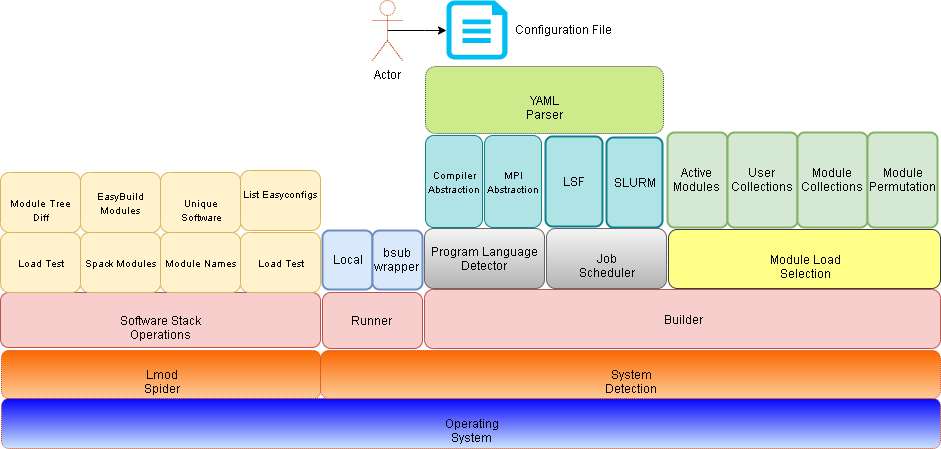

The diagram above was exported from draw.io. Its source (the exported page's mxGraphModel, read from the mxfile embedded in the PNG):
<mxGraphModel dx="1024" dy="534" grid="1" gridSize="10" guides="1" tooltips="1" connect="1" arrows="1" fold="1" page="1" pageScale="1" pageWidth="850" pageHeight="1100" math="0" shadow="0">
  <root>
    <mxCell id="0" />
    <mxCell id="1" parent="0" />
    <mxCell id="hybhwEmdyjt6frmV3rpr-2" value="LSF" style="rounded=1;whiteSpace=wrap;html=1;absoluteArcSize=1;arcSize=14;strokeWidth=2;fillColor=#b0e3e6;strokeColor=#0e8088;" parent="1" vertex="1">
      <mxGeometry x="635" y="156" width="57" height="90" as="geometry" />
    </mxCell>
    <mxCell id="hybhwEmdyjt6frmV3rpr-3" value="SLURM" style="rounded=1;whiteSpace=wrap;html=1;absoluteArcSize=1;arcSize=14;strokeWidth=2;fillColor=#b0e3e6;strokeColor=#0e8088;" parent="1" vertex="1">
      <mxGeometry x="696" y="157" width="56" height="90" as="geometry" />
    </mxCell>
    <mxCell id="hybhwEmdyjt6frmV3rpr-5" value="Active Modules" style="rounded=1;whiteSpace=wrap;html=1;absoluteArcSize=1;arcSize=14;strokeWidth=2;fillColor=#d5e8d4;strokeColor=#82b366;" parent="1" vertex="1">
      <mxGeometry x="757" y="152" width="60" height="95" as="geometry" />
    </mxCell>
    <mxCell id="hybhwEmdyjt6frmV3rpr-6" value="User Collections" style="rounded=1;whiteSpace=wrap;html=1;absoluteArcSize=1;arcSize=14;strokeWidth=2;fillColor=#d5e8d4;strokeColor=#82b366;" parent="1" vertex="1">
      <mxGeometry x="817" y="152" width="70" height="95" as="geometry" />
    </mxCell>
    <mxCell id="hybhwEmdyjt6frmV3rpr-7" value="Module Collections" style="rounded=1;whiteSpace=wrap;html=1;absoluteArcSize=1;arcSize=14;strokeWidth=2;fillColor=#d5e8d4;strokeColor=#82b366;" parent="1" vertex="1">
      <mxGeometry x="887" y="152" width="70" height="95" as="geometry" />
    </mxCell>
    <mxCell id="hybhwEmdyjt6frmV3rpr-8" value="Module Permutation" style="rounded=1;whiteSpace=wrap;html=1;absoluteArcSize=1;arcSize=14;strokeWidth=2;fillColor=#d5e8d4;strokeColor=#82b366;" parent="1" vertex="1">
      <mxGeometry x="957" y="152" width="70" height="95" as="geometry" />
    </mxCell>
    <mxCell id="hybhwEmdyjt6frmV3rpr-9" value="Software Stack Operations" style="rounded=1;whiteSpace=wrap;html=1;fillColor=#f8cecc;strokeColor=#b85450;" parent="1" vertex="1">
      <mxGeometry x="90" y="312" width="320" height="55" as="geometry" />
    </mxCell>
    <mxCell id="hybhwEmdyjt6frmV3rpr-17" value="Module Load Selection" style="rounded=1;whiteSpace=wrap;html=1;shadow=0;glass=0;comic=0;fillColor=#ffff88;strokeColor=#36393d;" parent="1" vertex="1">
      <mxGeometry x="758" y="249" width="272" height="59" as="geometry" />
    </mxCell>
    <mxCell id="hybhwEmdyjt6frmV3rpr-19" value="Job Scheduler" style="rounded=1;whiteSpace=wrap;html=1;shadow=0;glass=0;comic=0;gradientColor=#b3b3b3;fillColor=#f5f5f5;strokeColor=#666666;" parent="1" vertex="1">
      <mxGeometry x="636" y="248" width="120" height="60" as="geometry" />
    </mxCell>
    <mxCell id="hybhwEmdyjt6frmV3rpr-24" value="&lt;font style=&quot;font-size: 10px&quot;&gt;Load Test&lt;/font&gt;" style="rounded=1;whiteSpace=wrap;html=1;flipV=1;flipH=1;fillColor=#fff2cc;strokeColor=#d6b656;" parent="1" vertex="1">
      <mxGeometry x="90" y="252" width="80" height="60" as="geometry" />
    </mxCell>
    <mxCell id="hybhwEmdyjt6frmV3rpr-25" value="Lmod Spider" style="rounded=1;whiteSpace=wrap;html=1;shadow=0;glass=0;comic=0;fillColor=#fa6800;strokeColor=#C73500;fontColor=#000000;dashed=1;dashPattern=1 1;gradientColor=#FFCC99;" parent="1" vertex="1">
      <mxGeometry x="91" y="370" width="319" height="48" as="geometry" />
    </mxCell>
    <mxCell id="hybhwEmdyjt6frmV3rpr-26" value="Runner&amp;nbsp;" style="rounded=1;whiteSpace=wrap;html=1;shadow=0;glass=0;comic=0;fillColor=#f8cecc;strokeColor=#b85450;" parent="1" vertex="1">
      <mxGeometry x="412" y="312" width="100" height="56" as="geometry" />
    </mxCell>
    <mxCell id="hybhwEmdyjt6frmV3rpr-28" value="Local" style="rounded=1;whiteSpace=wrap;html=1;absoluteArcSize=1;arcSize=14;strokeWidth=2;fillColor=#dae8fc;strokeColor=#6c8ebf;" parent="1" vertex="1">
      <mxGeometry x="412" y="250" width="50" height="59" as="geometry" />
    </mxCell>
    <mxCell id="hybhwEmdyjt6frmV3rpr-29" value="bsub wrapper" style="rounded=1;whiteSpace=wrap;html=1;absoluteArcSize=1;arcSize=14;strokeWidth=2;fillColor=#dae8fc;strokeColor=#6c8ebf;" parent="1" vertex="1">
      <mxGeometry x="462" y="250" width="50" height="59" as="geometry" />
    </mxCell>
    <mxCell id="hybhwEmdyjt6frmV3rpr-30" value="&lt;font style=&quot;font-size: 10px&quot;&gt;Compiler Abstraction&lt;/font&gt;" style="rounded=1;whiteSpace=wrap;html=1;shadow=0;glass=0;comic=0;fillColor=#b0e3e6;strokeColor=#0e8088;" parent="1" vertex="1">
      <mxGeometry x="515" y="155" width="57" height="92" as="geometry" />
    </mxCell>
    <mxCell id="hybhwEmdyjt6frmV3rpr-31" value="&lt;font style=&quot;font-size: 10px&quot;&gt;Module Tree Diff&lt;/font&gt;" style="rounded=1;whiteSpace=wrap;html=1;flipV=1;flipH=1;fillColor=#fff2cc;strokeColor=#d6b656;" parent="1" vertex="1">
      <mxGeometry x="90" y="192" width="80" height="60" as="geometry" />
    </mxCell>
    <mxCell id="hybhwEmdyjt6frmV3rpr-32" value="&lt;font style=&quot;font-size: 10px&quot;&gt;EasyBuild Modules&lt;/font&gt;" style="rounded=1;whiteSpace=wrap;html=1;flipV=1;flipH=1;fillColor=#fff2cc;strokeColor=#d6b656;" parent="1" vertex="1">
      <mxGeometry x="170" y="192" width="80" height="60" as="geometry" />
    </mxCell>
    <mxCell id="hybhwEmdyjt6frmV3rpr-33" value="&lt;font style=&quot;font-size: 10px&quot;&gt;Spack Modules&lt;/font&gt;" style="rounded=1;whiteSpace=wrap;html=1;flipV=1;flipH=1;fillColor=#fff2cc;strokeColor=#d6b656;" parent="1" vertex="1">
      <mxGeometry x="170" y="252" width="80" height="60" as="geometry" />
    </mxCell>
    <mxCell id="hybhwEmdyjt6frmV3rpr-34" value="&lt;span style=&quot;font-size: 10px&quot;&gt;Unique Software&lt;/span&gt;" style="rounded=1;whiteSpace=wrap;html=1;flipV=1;flipH=1;fillColor=#fff2cc;strokeColor=#d6b656;" parent="1" vertex="1">
      <mxGeometry x="250" y="192" width="80" height="60" as="geometry" />
    </mxCell>
    <mxCell id="hybhwEmdyjt6frmV3rpr-35" value="&lt;font style=&quot;font-size: 10px&quot;&gt;Module Names&lt;/font&gt;" style="rounded=1;whiteSpace=wrap;html=1;flipV=1;flipH=1;fillColor=#fff2cc;strokeColor=#d6b656;" parent="1" vertex="1">
      <mxGeometry x="250" y="252" width="80" height="60" as="geometry" />
    </mxCell>
    <mxCell id="hybhwEmdyjt6frmV3rpr-36" value="&lt;font style=&quot;font-size: 10px&quot;&gt;Load Test&lt;/font&gt;" style="rounded=1;whiteSpace=wrap;html=1;flipV=1;flipH=1;fillColor=#fff2cc;strokeColor=#d6b656;" parent="1" vertex="1">
      <mxGeometry x="330" y="252" width="80" height="60" as="geometry" />
    </mxCell>
    <mxCell id="hybhwEmdyjt6frmV3rpr-37" value="&lt;font style=&quot;font-size: 10px&quot;&gt;List Easyconfigs&lt;/font&gt;" style="rounded=1;whiteSpace=wrap;html=1;flipV=1;flipH=1;fillColor=#fff2cc;strokeColor=#d6b656;" parent="1" vertex="1">
      <mxGeometry x="330" y="190" width="80" height="60" as="geometry" />
    </mxCell>
    <mxCell id="hybhwEmdyjt6frmV3rpr-40" value="Builder" style="rounded=1;whiteSpace=wrap;html=1;shadow=0;glass=0;comic=0;fillColor=#f8cecc;strokeColor=#b85450;" parent="1" vertex="1">
      <mxGeometry x="514" y="309" width="516" height="59" as="geometry" />
    </mxCell>
    <mxCell id="hybhwEmdyjt6frmV3rpr-41" value="Operating System" style="rounded=1;whiteSpace=wrap;html=1;shadow=0;glass=0;comic=0;fillColor=#0505FA;strokeColor=#C73500;fontColor=#000000;dashed=1;dashPattern=1 1;gradientColor=#CCE5FF;" parent="1" vertex="1">
      <mxGeometry x="91" y="418" width="939" height="50" as="geometry" />
    </mxCell>
    <mxCell id="hybhwEmdyjt6frmV3rpr-43" value="System Detection" style="rounded=1;whiteSpace=wrap;html=1;shadow=0;glass=0;comic=0;arcSize=17;fillColor=#fa6800;strokeColor=#C73500;fontColor=#000000;dashed=1;dashPattern=1 1;gradientColor=#FFCC99;" parent="1" vertex="1">
      <mxGeometry x="410" y="370" width="620" height="48" as="geometry" />
    </mxCell>
    <mxCell id="hybhwEmdyjt6frmV3rpr-45" value="Program Language Detector" style="rounded=1;whiteSpace=wrap;html=1;shadow=0;glass=0;comic=0;gradientColor=#b3b3b3;fillColor=#f5f5f5;strokeColor=#666666;" parent="1" vertex="1">
      <mxGeometry x="514" y="248" width="120" height="60" as="geometry" />
    </mxCell>
    <mxCell id="hybhwEmdyjt6frmV3rpr-46" value="&lt;font style=&quot;font-size: 10px&quot;&gt;MPI Abstraction&lt;/font&gt;" style="rounded=1;whiteSpace=wrap;html=1;shadow=0;glass=0;comic=0;fillColor=#b0e3e6;strokeColor=#0e8088;" parent="1" vertex="1">
      <mxGeometry x="574" y="155" width="57" height="92" as="geometry" />
    </mxCell>
    <mxCell id="hybhwEmdyjt6frmV3rpr-47" value="YAML Parser" style="rounded=1;whiteSpace=wrap;html=1;shadow=0;glass=0;dashed=1;dashPattern=1 1;comic=0;strokeColor=#36393d;fillColor=#cdeb8b;" parent="1" vertex="1">
      <mxGeometry x="515" y="86" width="238" height="67" as="geometry" />
    </mxCell>
    <mxCell id="hybhwEmdyjt6frmV3rpr-54" value="" style="edgeStyle=orthogonalEdgeStyle;rounded=0;orthogonalLoop=1;jettySize=auto;html=1;fontColor=#000000;exitX=0.5;exitY=0.5;exitDx=0;exitDy=0;exitPerimeter=0;" parent="1" source="hybhwEmdyjt6frmV3rpr-50" target="hybhwEmdyjt6frmV3rpr-53" edge="1">
      <mxGeometry relative="1" as="geometry" />
    </mxCell>
    <mxCell id="hybhwEmdyjt6frmV3rpr-50" value="Actor" style="shape=umlActor;verticalLabelPosition=bottom;labelBackgroundColor=#ffffff;verticalAlign=top;html=1;outlineConnect=0;rounded=0;shadow=0;glass=0;dashed=1;dashPattern=1 1;comic=0;strokeColor=#C73500;fillColor=none;gradientColor=#CCE5FF;fontColor=#000000;" parent="1" vertex="1">
      <mxGeometry x="462" y="20" width="30" height="60" as="geometry" />
    </mxCell>
    <mxCell id="hybhwEmdyjt6frmV3rpr-53" value="" style="verticalLabelPosition=bottom;html=1;verticalAlign=top;align=center;strokeColor=none;fillColor=#00BEF2;shape=mxgraph.azure.cloud_services_configuration_file;pointerEvents=1;rounded=0;shadow=0;glass=0;dashed=1;dashPattern=1 1;comic=0;fontColor=#000000;" parent="1" vertex="1">
      <mxGeometry x="536" y="20" width="61" height="59" as="geometry" />
    </mxCell>
    <mxCell id="hybhwEmdyjt6frmV3rpr-55" value="Configuration File" style="text;html=1;resizable=0;points=[];autosize=1;align=left;verticalAlign=top;spacingTop=-4;fontColor=#000000;" parent="1" vertex="1">
      <mxGeometry x="602.5" y="40" width="110" height="20" as="geometry" />
    </mxCell>
  </root>
</mxGraphModel>